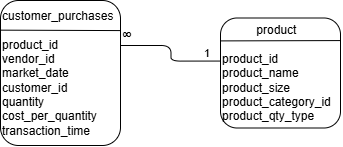

The diagram above was exported from draw.io. Its source (the exported page's mxGraphModel, read from the mxfile embedded in the PNG):
<mxGraphModel dx="862" dy="453" grid="1" gridSize="10" guides="1" tooltips="1" connect="1" arrows="1" fold="1" page="1" pageScale="1" pageWidth="850" pageHeight="1100" math="0" shadow="0">
  <root>
    <mxCell id="0" />
    <mxCell id="1" parent="0" />
    <mxCell id="--XBQ8Vl8nOh2gXJikPX-1" parent="1" style="rounded=1;whiteSpace=wrap;html=1;roundedPerimeter=1;align=left;" value="&lt;div style=&quot;text-align: center;&quot;&gt;&lt;span style=&quot;background-color: transparent; color: light-dark(#000000, var(--ge-light-color, #ffffff));&quot;&gt;customer_purchases&lt;/span&gt;&lt;/div&gt;&lt;div style=&quot;text-align: center;&quot;&gt;&lt;span style=&quot;background-color: transparent; color: light-dark(#000000, var(--ge-light-color, #ffffff));&quot;&gt;&lt;br&gt;&lt;/span&gt;&lt;/div&gt;&lt;div&gt;&lt;div&gt;product_id&lt;/div&gt;&lt;div&gt;vendor_id&lt;/div&gt;&lt;div&gt;market_date&lt;/div&gt;&lt;div&gt;customer_id&lt;/div&gt;&lt;div&gt;quantity&lt;/div&gt;&lt;div&gt;cost_per_quantity&lt;/div&gt;&lt;div&gt;transaction_time&lt;/div&gt;&lt;/div&gt;" vertex="1">
      <mxGeometry height="145" width="120" x="160" y="295" as="geometry" />
    </mxCell>
    <mxCell id="--XBQ8Vl8nOh2gXJikPX-2" parent="1" style="rounded=1;whiteSpace=wrap;html=1;roundedPerimeter=1;align=left;" value="&lt;div style=&quot;text-align: center;&quot;&gt;&lt;span style=&quot;background-color: transparent; color: light-dark(#000000, var(--ge-light-color, #ffffff));&quot;&gt;product&lt;/span&gt;&lt;/div&gt;&lt;div style=&quot;text-align: center;&quot;&gt;&lt;span style=&quot;background-color: transparent; color: light-dark(#000000, var(--ge-light-color, #ffffff));&quot;&gt;&lt;br&gt;&lt;/span&gt;&lt;/div&gt;&lt;div&gt;&lt;div&gt;product_id&lt;/div&gt;&lt;div&gt;product_name&lt;/div&gt;&lt;div&gt;product_size&lt;/div&gt;&lt;div&gt;product_category_id&lt;/div&gt;&lt;div&gt;product_qty_type&lt;/div&gt;&lt;/div&gt;" vertex="1">
      <mxGeometry height="110" width="120" x="380" y="312.5" as="geometry" />
    </mxCell>
    <mxCell id="--XBQ8Vl8nOh2gXJikPX-4" edge="1" parent="1" source="--XBQ8Vl8nOh2gXJikPX-1" style="endArrow=none;html=1;rounded=0;defaultLabelBackgroundColor=page;entryX=0.97;entryY=0.225;entryDx=0;entryDy=0;exitX=-0.011;exitY=0.198;exitDx=0;exitDy=0;" target="--XBQ8Vl8nOh2gXJikPX-1" value="">
      <mxGeometry height="50" relative="1" width="50" as="geometry">
        <mxPoint x="160" y="330" as="sourcePoint" />
        <mxPoint x="210" y="280" as="targetPoint" />
      </mxGeometry>
    </mxCell>
    <mxCell id="--XBQ8Vl8nOh2gXJikPX-5" edge="1" parent="1" source="--XBQ8Vl8nOh2gXJikPX-2" style="endArrow=none;html=1;rounded=0;defaultLabelBackgroundColor=page;entryX=0.985;entryY=0.214;entryDx=0;entryDy=0;exitX=0.01;exitY=0.214;exitDx=0;exitDy=0;" target="--XBQ8Vl8nOh2gXJikPX-2" value="">
      <mxGeometry height="50" relative="1" width="50" as="geometry">
        <mxPoint x="360" y="340" as="sourcePoint" />
        <mxPoint x="410" y="290" as="targetPoint" />
      </mxGeometry>
    </mxCell>
    <mxCell id="--XBQ8Vl8nOh2gXJikPX-8" edge="1" parent="1" style="endArrow=none;html=1;rounded=1;defaultLabelBackgroundColor=page;endFill=0;edgeStyle=orthogonalEdgeStyle;entryX=-0.025;entryY=0.386;entryDx=0;entryDy=0;" target="--XBQ8Vl8nOh2gXJikPX-2" value="">
      <mxGeometry relative="1" as="geometry">
        <mxPoint x="280" y="340" as="sourcePoint" />
        <mxPoint x="440" y="340" as="targetPoint" />
      </mxGeometry>
    </mxCell>
    <mxCell id="--XBQ8Vl8nOh2gXJikPX-10" connectable="0" parent="--XBQ8Vl8nOh2gXJikPX-8" style="edgeLabel;resizable=0;html=1;inheritText=1;;align=left;verticalAlign=bottom;defaultLabelBackgroundColor=page;" value="&lt;span style=&quot;font-size: 14px;&quot;&gt;&lt;b&gt;∞&lt;/b&gt;&lt;/span&gt;" vertex="1">
      <mxGeometry relative="1" x="-1" as="geometry" />
    </mxCell>
    <mxCell id="--XBQ8Vl8nOh2gXJikPX-11" connectable="0" parent="--XBQ8Vl8nOh2gXJikPX-8" style="edgeLabel;resizable=0;html=1;inheritText=1;;align=right;verticalAlign=bottom;defaultLabelBackgroundColor=page;" value="1" vertex="1">
      <mxGeometry relative="1" x="1" as="geometry">
        <mxPoint x="-10" as="offset" />
      </mxGeometry>
    </mxCell>
  </root>
</mxGraphModel>